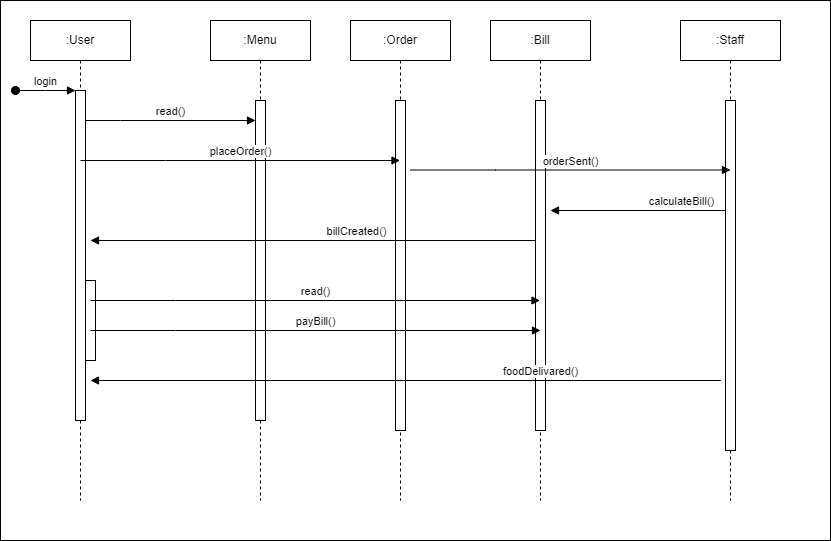

The diagram above was exported from draw.io. Its source (the exported page's mxGraphModel, read from the mxfile embedded in the PNG):
<mxGraphModel dx="1434" dy="790" grid="1" gridSize="10" guides="1" tooltips="1" connect="1" arrows="1" fold="1" page="1" pageScale="1" pageWidth="850" pageHeight="1100" math="0" shadow="0">
  <root>
    <mxCell id="0" />
    <mxCell id="1" parent="0" />
    <mxCell id="eTAPZ6JQfoXKcJ1yU95--18" value="" style="rounded=0;whiteSpace=wrap;html=1;" vertex="1" parent="1">
      <mxGeometry x="10" y="20" width="830" height="540" as="geometry" />
    </mxCell>
    <mxCell id="aM9ryv3xv72pqoxQDRHE-1" value=":User" style="shape=umlLifeline;perimeter=lifelinePerimeter;whiteSpace=wrap;html=1;container=0;dropTarget=0;collapsible=0;recursiveResize=0;outlineConnect=0;portConstraint=eastwest;newEdgeStyle={&quot;edgeStyle&quot;:&quot;elbowEdgeStyle&quot;,&quot;elbow&quot;:&quot;vertical&quot;,&quot;curved&quot;:0,&quot;rounded&quot;:0};" parent="1" vertex="1">
      <mxGeometry x="40" y="40" width="100" height="480" as="geometry" />
    </mxCell>
    <mxCell id="aM9ryv3xv72pqoxQDRHE-2" value="" style="html=1;points=[];perimeter=orthogonalPerimeter;outlineConnect=0;targetShapes=umlLifeline;portConstraint=eastwest;newEdgeStyle={&quot;edgeStyle&quot;:&quot;elbowEdgeStyle&quot;,&quot;elbow&quot;:&quot;vertical&quot;,&quot;curved&quot;:0,&quot;rounded&quot;:0};" parent="aM9ryv3xv72pqoxQDRHE-1" vertex="1">
      <mxGeometry x="45" y="70" width="10" height="330" as="geometry" />
    </mxCell>
    <mxCell id="aM9ryv3xv72pqoxQDRHE-3" value="login" style="html=1;verticalAlign=bottom;startArrow=oval;endArrow=block;startSize=8;edgeStyle=elbowEdgeStyle;elbow=vertical;curved=0;rounded=0;" parent="aM9ryv3xv72pqoxQDRHE-1" target="aM9ryv3xv72pqoxQDRHE-2" edge="1">
      <mxGeometry relative="1" as="geometry">
        <mxPoint x="-15" y="70" as="sourcePoint" />
      </mxGeometry>
    </mxCell>
    <mxCell id="eTAPZ6JQfoXKcJ1yU95--14" value="" style="html=1;points=[];perimeter=orthogonalPerimeter;outlineConnect=0;targetShapes=umlLifeline;portConstraint=eastwest;newEdgeStyle={&quot;edgeStyle&quot;:&quot;elbowEdgeStyle&quot;,&quot;elbow&quot;:&quot;vertical&quot;,&quot;curved&quot;:0,&quot;rounded&quot;:0};" vertex="1" parent="aM9ryv3xv72pqoxQDRHE-1">
      <mxGeometry x="55" y="260" width="10" height="80" as="geometry" />
    </mxCell>
    <mxCell id="aM9ryv3xv72pqoxQDRHE-5" value=":Menu" style="shape=umlLifeline;perimeter=lifelinePerimeter;whiteSpace=wrap;html=1;container=0;dropTarget=0;collapsible=0;recursiveResize=0;outlineConnect=0;portConstraint=eastwest;newEdgeStyle={&quot;edgeStyle&quot;:&quot;elbowEdgeStyle&quot;,&quot;elbow&quot;:&quot;vertical&quot;,&quot;curved&quot;:0,&quot;rounded&quot;:0};" parent="1" vertex="1">
      <mxGeometry x="220" y="40" width="100" height="480" as="geometry" />
    </mxCell>
    <mxCell id="aM9ryv3xv72pqoxQDRHE-6" value="" style="html=1;points=[];perimeter=orthogonalPerimeter;outlineConnect=0;targetShapes=umlLifeline;portConstraint=eastwest;newEdgeStyle={&quot;edgeStyle&quot;:&quot;elbowEdgeStyle&quot;,&quot;elbow&quot;:&quot;vertical&quot;,&quot;curved&quot;:0,&quot;rounded&quot;:0};" parent="aM9ryv3xv72pqoxQDRHE-5" vertex="1">
      <mxGeometry x="45" y="80" width="10" height="320" as="geometry" />
    </mxCell>
    <mxCell id="aM9ryv3xv72pqoxQDRHE-7" value="read()" style="html=1;verticalAlign=bottom;endArrow=block;edgeStyle=elbowEdgeStyle;elbow=horizontal;curved=0;rounded=0;" parent="1" source="aM9ryv3xv72pqoxQDRHE-2" target="aM9ryv3xv72pqoxQDRHE-6" edge="1">
      <mxGeometry relative="1" as="geometry">
        <mxPoint x="195" y="130" as="sourcePoint" />
        <Array as="points">
          <mxPoint x="130" y="140" />
          <mxPoint x="180" y="120" />
        </Array>
      </mxGeometry>
    </mxCell>
    <mxCell id="eTAPZ6JQfoXKcJ1yU95--1" value=":Order" style="shape=umlLifeline;perimeter=lifelinePerimeter;whiteSpace=wrap;html=1;container=0;dropTarget=0;collapsible=0;recursiveResize=0;outlineConnect=0;portConstraint=eastwest;newEdgeStyle={&quot;edgeStyle&quot;:&quot;elbowEdgeStyle&quot;,&quot;elbow&quot;:&quot;vertical&quot;,&quot;curved&quot;:0,&quot;rounded&quot;:0};" vertex="1" parent="1">
      <mxGeometry x="360" y="40" width="100" height="480" as="geometry" />
    </mxCell>
    <mxCell id="eTAPZ6JQfoXKcJ1yU95--2" value="" style="html=1;points=[];perimeter=orthogonalPerimeter;outlineConnect=0;targetShapes=umlLifeline;portConstraint=eastwest;newEdgeStyle={&quot;edgeStyle&quot;:&quot;elbowEdgeStyle&quot;,&quot;elbow&quot;:&quot;vertical&quot;,&quot;curved&quot;:0,&quot;rounded&quot;:0};" vertex="1" parent="eTAPZ6JQfoXKcJ1yU95--1">
      <mxGeometry x="45" y="80" width="10" height="330" as="geometry" />
    </mxCell>
    <mxCell id="eTAPZ6JQfoXKcJ1yU95--3" value=":Bill" style="shape=umlLifeline;perimeter=lifelinePerimeter;whiteSpace=wrap;html=1;container=0;dropTarget=0;collapsible=0;recursiveResize=0;outlineConnect=0;portConstraint=eastwest;newEdgeStyle={&quot;edgeStyle&quot;:&quot;elbowEdgeStyle&quot;,&quot;elbow&quot;:&quot;vertical&quot;,&quot;curved&quot;:0,&quot;rounded&quot;:0};" vertex="1" parent="1">
      <mxGeometry x="500" y="40" width="100" height="480" as="geometry" />
    </mxCell>
    <mxCell id="eTAPZ6JQfoXKcJ1yU95--4" value="" style="html=1;points=[];perimeter=orthogonalPerimeter;outlineConnect=0;targetShapes=umlLifeline;portConstraint=eastwest;newEdgeStyle={&quot;edgeStyle&quot;:&quot;elbowEdgeStyle&quot;,&quot;elbow&quot;:&quot;vertical&quot;,&quot;curved&quot;:0,&quot;rounded&quot;:0};" vertex="1" parent="eTAPZ6JQfoXKcJ1yU95--3">
      <mxGeometry x="45" y="80" width="10" height="330" as="geometry" />
    </mxCell>
    <mxCell id="eTAPZ6JQfoXKcJ1yU95--5" value=":Staff" style="shape=umlLifeline;perimeter=lifelinePerimeter;whiteSpace=wrap;html=1;container=0;dropTarget=0;collapsible=0;recursiveResize=0;outlineConnect=0;portConstraint=eastwest;newEdgeStyle={&quot;edgeStyle&quot;:&quot;elbowEdgeStyle&quot;,&quot;elbow&quot;:&quot;vertical&quot;,&quot;curved&quot;:0,&quot;rounded&quot;:0};" vertex="1" parent="1">
      <mxGeometry x="690" y="40" width="100" height="480" as="geometry" />
    </mxCell>
    <mxCell id="eTAPZ6JQfoXKcJ1yU95--6" value="" style="html=1;points=[];perimeter=orthogonalPerimeter;outlineConnect=0;targetShapes=umlLifeline;portConstraint=eastwest;newEdgeStyle={&quot;edgeStyle&quot;:&quot;elbowEdgeStyle&quot;,&quot;elbow&quot;:&quot;vertical&quot;,&quot;curved&quot;:0,&quot;rounded&quot;:0};" vertex="1" parent="eTAPZ6JQfoXKcJ1yU95--5">
      <mxGeometry x="45" y="80" width="10" height="350" as="geometry" />
    </mxCell>
    <mxCell id="eTAPZ6JQfoXKcJ1yU95--7" value="placeOrder()" style="html=1;verticalAlign=bottom;endArrow=block;edgeStyle=elbowEdgeStyle;elbow=horizontal;curved=0;rounded=0;" edge="1" parent="1" target="eTAPZ6JQfoXKcJ1yU95--1">
      <mxGeometry relative="1" as="geometry">
        <mxPoint x="90" y="180" as="sourcePoint" />
        <Array as="points">
          <mxPoint x="175" y="180" />
        </Array>
        <mxPoint x="260" y="180" as="targetPoint" />
      </mxGeometry>
    </mxCell>
    <mxCell id="eTAPZ6JQfoXKcJ1yU95--8" value="orderSent()" style="html=1;verticalAlign=bottom;endArrow=block;edgeStyle=elbowEdgeStyle;elbow=horizontal;curved=0;rounded=0;" edge="1" parent="1">
      <mxGeometry relative="1" as="geometry">
        <mxPoint x="420" y="189.5" as="sourcePoint" />
        <Array as="points">
          <mxPoint x="505" y="189.5" />
        </Array>
        <mxPoint x="740" y="189.5" as="targetPoint" />
      </mxGeometry>
    </mxCell>
    <mxCell id="eTAPZ6JQfoXKcJ1yU95--9" value="calculateBill()" style="html=1;verticalAlign=bottom;endArrow=block;edgeStyle=elbowEdgeStyle;elbow=horizontal;curved=0;rounded=0;" edge="1" parent="1">
      <mxGeometry relative="1" as="geometry">
        <mxPoint x="650.5" y="230" as="sourcePoint" />
        <Array as="points">
          <mxPoint x="735.5" y="230" />
        </Array>
        <mxPoint x="560" y="230" as="targetPoint" />
      </mxGeometry>
    </mxCell>
    <mxCell id="eTAPZ6JQfoXKcJ1yU95--10" value="billCreated()" style="html=1;verticalAlign=bottom;endArrow=block;edgeStyle=elbowEdgeStyle;elbow=horizontal;curved=0;rounded=0;" edge="1" parent="1">
      <mxGeometry relative="1" as="geometry">
        <mxPoint x="460.5" y="260" as="sourcePoint" />
        <Array as="points">
          <mxPoint x="545.5" y="260" />
        </Array>
        <mxPoint x="100" y="260" as="targetPoint" />
      </mxGeometry>
    </mxCell>
    <mxCell id="eTAPZ6JQfoXKcJ1yU95--11" value="read()" style="html=1;verticalAlign=bottom;endArrow=block;edgeStyle=elbowEdgeStyle;elbow=horizontal;curved=0;rounded=0;" edge="1" parent="1">
      <mxGeometry relative="1" as="geometry">
        <mxPoint x="100" y="320" as="sourcePoint" />
        <Array as="points">
          <mxPoint x="185" y="320" />
        </Array>
        <mxPoint x="549.5" y="320" as="targetPoint" />
      </mxGeometry>
    </mxCell>
    <mxCell id="eTAPZ6JQfoXKcJ1yU95--12" value="payBill()" style="html=1;verticalAlign=bottom;endArrow=block;edgeStyle=elbowEdgeStyle;elbow=horizontal;curved=0;rounded=0;" edge="1" parent="1">
      <mxGeometry relative="1" as="geometry">
        <mxPoint x="100" y="350" as="sourcePoint" />
        <Array as="points">
          <mxPoint x="185" y="350" />
        </Array>
        <mxPoint x="550" y="350" as="targetPoint" />
      </mxGeometry>
    </mxCell>
    <mxCell id="eTAPZ6JQfoXKcJ1yU95--13" value="foodDelivared()" style="html=1;verticalAlign=bottom;endArrow=block;edgeStyle=elbowEdgeStyle;elbow=horizontal;curved=0;rounded=0;" edge="1" parent="1">
      <mxGeometry relative="1" as="geometry">
        <mxPoint x="460.5" y="400" as="sourcePoint" />
        <Array as="points">
          <mxPoint x="730" y="400" />
        </Array>
        <mxPoint x="100" y="400" as="targetPoint" />
      </mxGeometry>
    </mxCell>
  </root>
</mxGraphModel>